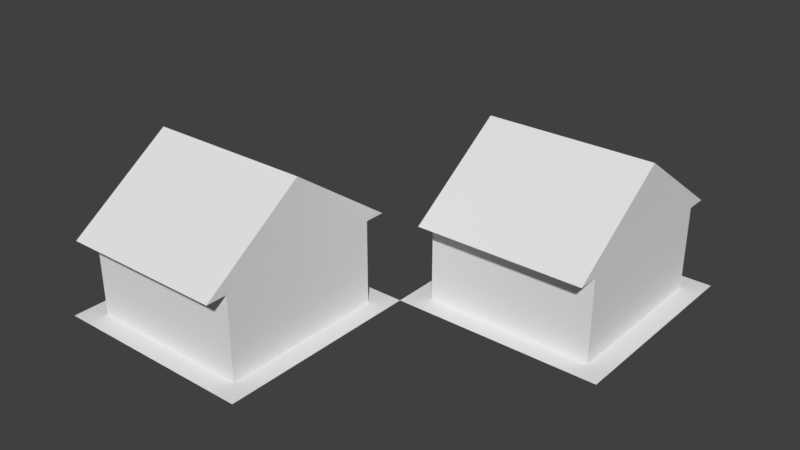 # Source: test-building-weird.blend  (saved by Blender 2.78.0; exported with 4.5.12 LTS)
import bpy
from mathutils import Matrix  # noqa: F401  (used for matrix-valued properties, if any)

bpy.ops.wm.read_factory_settings(use_empty=True)
scene = bpy.context.scene
scene.name = 'Scene'

# ---- collections
col_collection_1 = bpy.data.collections.new('Collection 1'); scene.collection.children.link(col_collection_1)

# ---- world
world_world = bpy.data.worlds.new('World'); scene.world = world_world
world_world.color = (0.05088, 0.05088, 0.05088)
world_world.use_sun_shadow = False
world_world.sun_shadow_jitter_overblur = 0.0
world_world.cycles.sampling_method = 'MANUAL'

# ---- meshes
me_cube_001 = bpy.data.meshes.new('Cube.001')
me_cube_001.from_pydata([(0.0, 0.0, 0.0), (1.0, 0.0, 0.0), (0.0, 1.0, 0.0), (1.0, 1.0, 0.0), (0.1, 0.1, 0.0), (0.1, 0.1, 0.4), (0.1, 0.9, 0.0), (0.1, 0.9, 0.4), (0.9, 0.1, 0.0), (0.9, 0.1, 0.4), (0.9, 0.9, 0.0), (0.9, 0.9, 0.4), (0.1, 0.0, 0.4), (0.1, 1.0, 0.4), (0.9, 1.0, 0.4), (0.9, 0.0, 0.4), (0.9, 0.5, 0.75), (0.1, 0.5, 0.75), (-1.0, -1.0, 0.0), (0.0, -1.0, 0.0), (-1.0, 0.0, 0.0), (0.0, 0.0, 0.0), (-0.9, -0.9, 0.0), (-0.9, -0.9, 0.4), (-0.9, -0.1, 0.0), (-0.9, -0.1, 0.4), (-0.1, -0.9, 0.0), (-0.1, -0.9, 0.4), (-0.1, -0.1, 0.0), (-0.1, -0.1, 0.4), (-0.9, -1.0, 0.4), (-0.9, 0.0, 0.4), (-0.1, 0.0, 0.4), (-0.1, -1.0, 0.4), (-0.1, -0.5, 0.75), (-0.9, -0.5, 0.75)], [], [(0, 1, 3, 2), (4, 5, 7, 6), (6, 7, 11, 10), (10, 11, 9, 8), (8, 9, 5, 4), (6, 10, 8, 4), (5, 9, 15, 12), (14, 13, 17, 16), (11, 7, 13, 14), (9, 11, 14, 16, 15), (7, 5, 12, 17, 13), (16, 17, 12, 15), (18, 19, 21, 20), (22, 23, 25, 24), (24, 25, 29, 28), (28, 29, 27, 26), (26, 27, 23, 22), (24, 28, 26, 22), (23, 27, 33, 30), (32, 31, 35, 34), (29, 25, 31, 32), (27, 29, 32, 34, 33), (25, 23, 30, 35, 31), (34, 35, 30, 33)])
me_cube_001.use_remesh_preserve_volume = False
me_cube_001.use_remesh_preserve_attributes = False
me_cube_001.use_mirror_vertex_groups = False
me_cube_001.update()

# ---- objects
ob_test_building_weird = bpy.data.objects.new('Test Building Weird', me_cube_001)

# ---- transforms, parenting, visibility, modifiers, constraints
ob_test_building_weird.location = (1.0, 1.0, 0.0)
ob_test_building_weird.lineart.crease_threshold = 0.0

# ---- collection membership
col_collection_1.objects.link(ob_test_building_weird)

# ---- scene / render settings (as saved in the file)
scene.frame_start = 1; scene.frame_end = 250; scene.frame_set(4)
scene.render.engine = 'BLENDER_EEVEE_NEXT'
scene.render.resolution_percentage = 50
scene.render.dither_intensity = 0.0
scene.cycles.use_denoising = False
scene.cycles.samples = 128
scene.cycles.sampling_pattern = 'TABULATED_SOBOL'
scene.cycles.light_sampling_threshold = 0.0
scene.cycles.use_adaptive_sampling = False
scene.cycles.use_light_tree = False
scene.cycles.blur_glossy = 0.0
scene.cycles.sample_clamp_indirect = 0.0
scene.view_settings.view_transform = 'Standard'
bpy.context.view_layer.update()

# ---- added for rendering (the .blend has no active camera and no usable light): camera, sun
cam_auto = bpy.data.cameras.new('AutoCamera')
cam_auto.lens = 50.0
cam_auto.sensor_width = 36.0
cam_auto.clip_end = 1000.0
ob_auto_camera = bpy.data.objects.new('AutoCamera', cam_auto)
scene.collection.objects.link(ob_auto_camera)
ob_auto_camera.location = (3.70737, -2.24884, 2.5409)
ob_auto_camera.rotation_euler = (1.09748, -7.21219e-08, 0.694738)
scene.camera = ob_auto_camera
light_auto_sun = bpy.data.lights.new('AutoSun', 'SUN')
light_auto_sun.energy = 3.0
light_auto_sun.angle = 0.0523599
ob_auto_sun = bpy.data.objects.new('AutoSun', light_auto_sun)
scene.collection.objects.link(ob_auto_sun)
ob_auto_sun.rotation_euler = (0.872665, 0.174533, 0.523599)
bpy.context.view_layer.update()
